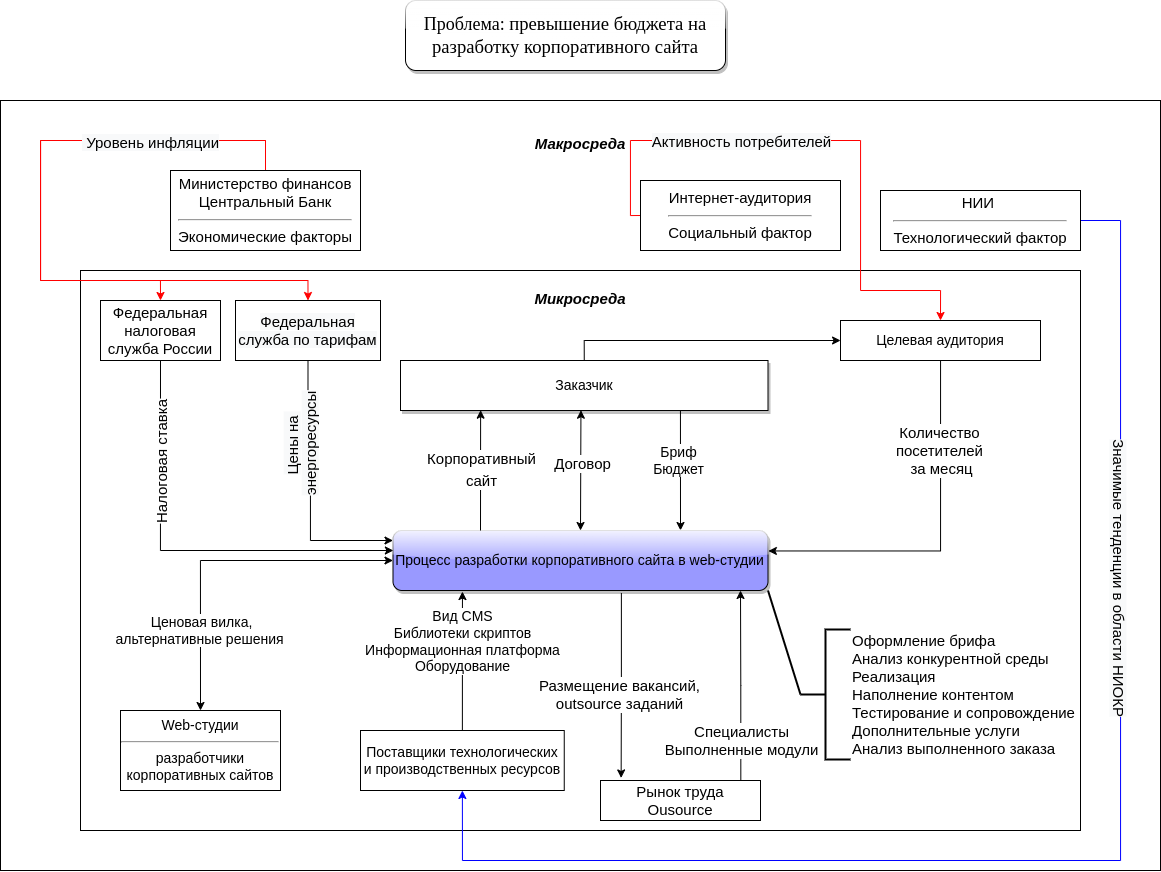

The diagram above was exported from draw.io. Its source (the exported page's mxGraphModel, read from the mxfile embedded in the PNG):
<mxGraphModel dx="849" dy="1950" grid="1" gridSize="10" guides="1" tooltips="1" connect="1" arrows="1" fold="1" page="1" pageScale="1" pageWidth="827" pageHeight="1169" math="0" shadow="0">
  <root>
    <mxCell id="0" />
    <mxCell id="1" parent="0" />
    <mxCell id="zRAi1UqgvViDkKMc7_Ai-1" value="&lt;b&gt;&lt;i&gt;Макросреда&lt;br&gt;&lt;br&gt;&lt;br&gt;&lt;br&gt;&lt;/i&gt;&lt;/b&gt;&lt;br&gt;&lt;br&gt;&lt;br&gt;&lt;br&gt;&lt;br&gt;&lt;br&gt;&lt;br&gt;&lt;br&gt;&lt;br&gt;&lt;br&gt;&lt;br&gt;&lt;br&gt;&lt;br&gt;&lt;br&gt;&lt;br&gt;&lt;br&gt;&lt;br&gt;&lt;br&gt;&lt;br&gt;&lt;br&gt;&lt;br&gt;&lt;br&gt;&lt;br&gt;&lt;br&gt;&lt;br&gt;&lt;br&gt;&lt;br&gt;&lt;br&gt;&lt;br&gt;&lt;br&gt;&lt;br&gt;&lt;br&gt;&lt;br&gt;&lt;br&gt;&lt;br&gt;" style="whiteSpace=wrap;html=1;fillStyle=auto;fontSize=15;fillColor=none;" parent="1" vertex="1">
      <mxGeometry x="260" y="-980" width="1160" height="770" as="geometry" />
    </mxCell>
    <mxCell id="HZ_Y_jGdPlglac9SPkzk-7" value="&lt;div style=&quot;text-align: right;&quot;&gt;&lt;b style=&quot;font-size: 15px; background-color: initial;&quot;&gt;&lt;i&gt;Микросреда&lt;/i&gt;&lt;/b&gt;&lt;/div&gt;&lt;div style=&quot;text-align: right;&quot;&gt;&lt;b style=&quot;font-size: 15px; background-color: initial;&quot;&gt;&lt;i&gt;&lt;br&gt;&lt;/i&gt;&lt;/b&gt;&lt;/div&gt;&lt;div style=&quot;text-align: right;&quot;&gt;&lt;b style=&quot;font-size: 15px; background-color: initial;&quot;&gt;&lt;i&gt;&amp;nbsp;&amp;nbsp;&lt;/i&gt;&lt;/b&gt;&lt;/div&gt;&lt;div style=&quot;text-align: right;&quot;&gt;&lt;b style=&quot;font-size: 15px; background-color: initial;&quot;&gt;&lt;i&gt;&lt;br&gt;&lt;/i&gt;&lt;/b&gt;&lt;/div&gt;&lt;div style=&quot;text-align: right;&quot;&gt;&lt;b style=&quot;font-size: 15px; background-color: initial;&quot;&gt;&lt;i&gt;&lt;br&gt;&lt;/i&gt;&lt;/b&gt;&lt;/div&gt;&lt;div style=&quot;text-align: right;&quot;&gt;&lt;b style=&quot;font-size: 15px; background-color: initial;&quot;&gt;&lt;i&gt;&lt;br&gt;&lt;/i&gt;&lt;/b&gt;&lt;/div&gt;&lt;div style=&quot;text-align: right;&quot;&gt;&lt;b style=&quot;font-size: 15px; background-color: initial;&quot;&gt;&lt;i&gt;&lt;br&gt;&lt;/i&gt;&lt;/b&gt;&lt;/div&gt;&lt;div style=&quot;text-align: right;&quot;&gt;&lt;b style=&quot;font-size: 15px; background-color: initial;&quot;&gt;&lt;i&gt;&lt;br&gt;&lt;/i&gt;&lt;/b&gt;&lt;/div&gt;&lt;div style=&quot;text-align: right;&quot;&gt;&lt;b style=&quot;font-size: 15px; background-color: initial;&quot;&gt;&lt;i&gt;&lt;br&gt;&lt;/i&gt;&lt;/b&gt;&lt;/div&gt;&lt;div style=&quot;text-align: right;&quot;&gt;&lt;b style=&quot;font-size: 15px; background-color: initial;&quot;&gt;&lt;i&gt;&lt;br&gt;&lt;/i&gt;&lt;/b&gt;&lt;/div&gt;&lt;div style=&quot;text-align: right;&quot;&gt;&lt;b style=&quot;font-size: 15px; background-color: initial;&quot;&gt;&lt;i&gt;&lt;br&gt;&lt;/i&gt;&lt;/b&gt;&lt;/div&gt;&lt;div style=&quot;text-align: right;&quot;&gt;&lt;b style=&quot;font-size: 15px; background-color: initial;&quot;&gt;&lt;i&gt;&lt;br&gt;&lt;/i&gt;&lt;/b&gt;&lt;/div&gt;&lt;div style=&quot;&quot;&gt;&lt;b style=&quot;font-size: 15px; background-color: initial;&quot;&gt;&lt;i&gt;&lt;br&gt;&lt;/i&gt;&lt;/b&gt;&lt;/div&gt;&lt;div style=&quot;text-align: right;&quot;&gt;&lt;br&gt;&lt;/div&gt;&lt;br&gt;&lt;br&gt;&lt;br&gt;&lt;br&gt;&lt;br&gt;&lt;br&gt;&lt;br&gt;&lt;br&gt;&lt;br&gt;&lt;br&gt;&lt;br&gt;&lt;br&gt;&lt;br&gt;&lt;br&gt;&lt;br&gt;&lt;br&gt;&lt;br&gt;&lt;br&gt;&lt;br&gt;" style="whiteSpace=wrap;html=1;fillStyle=auto;fillColor=none;" parent="1" vertex="1">
      <mxGeometry x="340" y="-810" width="1000" height="560" as="geometry" />
    </mxCell>
    <mxCell id="Xkj26IgVn4eaDyJiJRxx-17" style="edgeStyle=orthogonalEdgeStyle;rounded=0;orthogonalLoop=1;jettySize=auto;html=1;entryX=0.75;entryY=1;entryDx=0;entryDy=0;fontSize=14;startArrow=classic;startFill=1;endArrow=none;endFill=0;" parent="1" target="f7rByqiGt_arG0AUC2Tc-4" edge="1">
      <mxGeometry relative="1" as="geometry">
        <mxPoint x="940" y="-550" as="sourcePoint" />
        <Array as="points">
          <mxPoint x="940" y="-550" />
          <mxPoint x="940" y="-695" />
        </Array>
      </mxGeometry>
    </mxCell>
    <mxCell id="zRAi1UqgvViDkKMc7_Ai-22" style="edgeStyle=orthogonalEdgeStyle;rounded=0;orthogonalLoop=1;jettySize=auto;html=1;exitX=0.5;exitY=0;exitDx=0;exitDy=0;entryX=0;entryY=0.5;entryDx=0;entryDy=0;strokeColor=#000000;strokeWidth=1;fontSize=15;" parent="1" source="f7rByqiGt_arG0AUC2Tc-4" target="f7rByqiGt_arG0AUC2Tc-3" edge="1">
      <mxGeometry relative="1" as="geometry">
        <Array as="points">
          <mxPoint x="844" y="-740" />
          <mxPoint x="1100" y="-740" />
        </Array>
      </mxGeometry>
    </mxCell>
    <mxCell id="zRAi1UqgvViDkKMc7_Ai-31" style="edgeStyle=orthogonalEdgeStyle;rounded=0;orthogonalLoop=1;jettySize=auto;html=1;exitX=0.609;exitY=1.041;exitDx=0;exitDy=0;entryX=0.129;entryY=-0.064;entryDx=0;entryDy=0;strokeColor=#000000;strokeWidth=1;fontSize=15;entryPerimeter=0;exitPerimeter=0;" parent="1" source="f7rByqiGt_arG0AUC2Tc-1" target="zRAi1UqgvViDkKMc7_Ai-26" edge="1">
      <mxGeometry relative="1" as="geometry">
        <Array as="points" />
      </mxGeometry>
    </mxCell>
    <mxCell id="zRAi1UqgvViDkKMc7_Ai-32" value="Размещение вакансий,&lt;br&gt;outsource заданий" style="edgeLabel;html=1;align=center;verticalAlign=middle;resizable=0;points=[];fontSize=15;" parent="zRAi1UqgvViDkKMc7_Ai-31" vertex="1" connectable="0">
      <mxGeometry x="0.0533" y="-2" relative="1" as="geometry">
        <mxPoint y="4" as="offset" />
      </mxGeometry>
    </mxCell>
    <mxCell id="zRAi1UqgvViDkKMc7_Ai-36" style="orthogonalLoop=1;jettySize=auto;html=1;exitX=1;exitY=1;exitDx=0;exitDy=0;entryX=0;entryY=0.5;entryDx=0;entryDy=0;entryPerimeter=0;strokeColor=#000000;strokeWidth=2;fontSize=15;endArrow=none;endFill=0;rounded=0;" parent="1" source="f7rByqiGt_arG0AUC2Tc-1" target="zRAi1UqgvViDkKMc7_Ai-34" edge="1">
      <mxGeometry relative="1" as="geometry" />
    </mxCell>
    <mxCell id="f7rByqiGt_arG0AUC2Tc-1" value="&lt;font style=&quot;font-size: 14px;&quot;&gt;Процесс разработки корпоративного сайта в web-студии&lt;/font&gt;" style="whiteSpace=wrap;html=1;rounded=1;shadow=1;glass=1;fillColor=#9999FF;" parent="1" vertex="1">
      <mxGeometry x="652.5" y="-550" width="375" height="60" as="geometry" />
    </mxCell>
    <mxCell id="f7rByqiGt_arG0AUC2Tc-11" style="edgeStyle=orthogonalEdgeStyle;rounded=0;orthogonalLoop=1;jettySize=auto;html=1;exitX=0.5;exitY=0;exitDx=0;exitDy=0;entryX=0;entryY=0.5;entryDx=0;entryDy=0;fontSize=14;startArrow=classic;startFill=1;" parent="1" source="f7rByqiGt_arG0AUC2Tc-2" target="f7rByqiGt_arG0AUC2Tc-1" edge="1">
      <mxGeometry relative="1" as="geometry" />
    </mxCell>
    <mxCell id="Xkj26IgVn4eaDyJiJRxx-21" value="Ценовая вилка,&lt;br&gt;альтернативные решения&amp;nbsp;" style="edgeLabel;html=1;align=center;verticalAlign=middle;resizable=0;points=[];fontSize=14;" parent="f7rByqiGt_arG0AUC2Tc-11" vertex="1" connectable="0">
      <mxGeometry x="-0.6381" y="2" relative="1" as="geometry">
        <mxPoint x="2" y="-18" as="offset" />
      </mxGeometry>
    </mxCell>
    <mxCell id="f7rByqiGt_arG0AUC2Tc-2" value="Web-студии&lt;hr&gt;разработчики корпоративных сайтов" style="whiteSpace=wrap;html=1;fontSize=14;" parent="1" vertex="1">
      <mxGeometry x="380" y="-370" width="160" height="80" as="geometry" />
    </mxCell>
    <mxCell id="zRAi1UqgvViDkKMc7_Ai-20" style="edgeStyle=orthogonalEdgeStyle;rounded=0;orthogonalLoop=1;jettySize=auto;html=1;exitX=0.804;exitY=0.996;exitDx=0;exitDy=0;entryX=1.001;entryY=0.341;entryDx=0;entryDy=0;strokeColor=#000000;strokeWidth=1;fontSize=15;entryPerimeter=0;exitPerimeter=0;" parent="1" source="f7rByqiGt_arG0AUC2Tc-3" target="f7rByqiGt_arG0AUC2Tc-1" edge="1">
      <mxGeometry relative="1" as="geometry">
        <Array as="points">
          <mxPoint x="1200" y="-720" />
          <mxPoint x="1200" y="-529" />
        </Array>
      </mxGeometry>
    </mxCell>
    <mxCell id="zRAi1UqgvViDkKMc7_Ai-25" value="Количество &lt;br&gt;посетителей &lt;br&gt;за месяц" style="edgeLabel;html=1;align=center;verticalAlign=middle;resizable=0;points=[];fontSize=15;" parent="zRAi1UqgvViDkKMc7_Ai-20" vertex="1" connectable="0">
      <mxGeometry x="-0.831" y="1" relative="1" as="geometry">
        <mxPoint x="-25" y="89" as="offset" />
      </mxGeometry>
    </mxCell>
    <mxCell id="f7rByqiGt_arG0AUC2Tc-3" value="Целевая аудитория" style="whiteSpace=wrap;html=1;fontSize=14;" parent="1" vertex="1">
      <mxGeometry x="1100" y="-760" width="200" height="40" as="geometry" />
    </mxCell>
    <mxCell id="Xkj26IgVn4eaDyJiJRxx-16" style="edgeStyle=orthogonalEdgeStyle;rounded=0;orthogonalLoop=1;jettySize=auto;html=1;exitX=0.218;exitY=0.994;exitDx=0;exitDy=0;fontSize=14;startArrow=classic;startFill=1;endArrow=none;endFill=0;exitPerimeter=0;" parent="1" source="f7rByqiGt_arG0AUC2Tc-4" edge="1">
      <mxGeometry relative="1" as="geometry">
        <mxPoint x="740" y="-550" as="targetPoint" />
        <Array as="points">
          <mxPoint x="740" y="-670" />
        </Array>
      </mxGeometry>
    </mxCell>
    <mxCell id="Xkj26IgVn4eaDyJiJRxx-18" value="Бриф&lt;br&gt;Бюджет" style="edgeLabel;html=1;align=center;verticalAlign=middle;resizable=0;points=[];fontSize=14;rotation=0;" parent="Xkj26IgVn4eaDyJiJRxx-16" vertex="1" connectable="0">
      <mxGeometry x="-0.219" relative="1" as="geometry">
        <mxPoint x="197" y="3" as="offset" />
      </mxGeometry>
    </mxCell>
    <mxCell id="7Zp1ACRHDtmo-YgIxGhd-1" value="&lt;span style=&quot;font-size: 15px;&quot;&gt;Корпоративный&lt;/span&gt;&lt;br style=&quot;font-size: 15px;&quot;&gt;&lt;span style=&quot;font-size: 15px;&quot;&gt;сайт&lt;/span&gt;" style="edgeLabel;html=1;align=center;verticalAlign=middle;resizable=0;points=[];" parent="Xkj26IgVn4eaDyJiJRxx-16" vertex="1" connectable="0">
      <mxGeometry x="0.1483" y="1" relative="1" as="geometry">
        <mxPoint x="-1" y="-11" as="offset" />
      </mxGeometry>
    </mxCell>
    <mxCell id="7Zp1ACRHDtmo-YgIxGhd-16" style="edgeStyle=orthogonalEdgeStyle;rounded=0;orthogonalLoop=1;jettySize=auto;html=1;exitX=0.491;exitY=0.995;exitDx=0;exitDy=0;entryX=0.5;entryY=0;entryDx=0;entryDy=0;strokeColor=#000000;fontSize=15;exitPerimeter=0;startArrow=classic;startFill=1;" parent="1" source="f7rByqiGt_arG0AUC2Tc-4" target="f7rByqiGt_arG0AUC2Tc-1" edge="1">
      <mxGeometry relative="1" as="geometry">
        <Array as="points">
          <mxPoint x="840" y="-670" />
        </Array>
      </mxGeometry>
    </mxCell>
    <mxCell id="7Zp1ACRHDtmo-YgIxGhd-17" value="Договор" style="edgeLabel;html=1;align=center;verticalAlign=middle;resizable=0;points=[];fontSize=15;" parent="7Zp1ACRHDtmo-YgIxGhd-16" vertex="1" connectable="0">
      <mxGeometry x="-0.1107" y="1" relative="1" as="geometry">
        <mxPoint as="offset" />
      </mxGeometry>
    </mxCell>
    <mxCell id="f7rByqiGt_arG0AUC2Tc-4" value="Заказчик" style="whiteSpace=wrap;html=1;fontSize=14;shadow=1;" parent="1" vertex="1">
      <mxGeometry x="660" y="-720" width="367.5" height="50" as="geometry" />
    </mxCell>
    <mxCell id="Xkj26IgVn4eaDyJiJRxx-2" style="edgeStyle=orthogonalEdgeStyle;rounded=0;orthogonalLoop=1;jettySize=auto;html=1;exitX=0.5;exitY=0;exitDx=0;exitDy=0;startArrow=none;startFill=0;" parent="1" source="Xkj26IgVn4eaDyJiJRxx-1" edge="1">
      <mxGeometry relative="1" as="geometry">
        <Array as="points">
          <mxPoint x="722" y="-489" />
        </Array>
        <mxPoint x="722" y="-489" as="targetPoint" />
      </mxGeometry>
    </mxCell>
    <mxCell id="Xkj26IgVn4eaDyJiJRxx-23" value="Вид CMS&lt;br&gt;Библиотеки скриптов&lt;br&gt;Информационная платформа&lt;br&gt;Оборудование" style="edgeLabel;html=1;align=center;verticalAlign=middle;resizable=0;points=[];fontSize=14;" parent="Xkj26IgVn4eaDyJiJRxx-2" vertex="1" connectable="0">
      <mxGeometry x="-0.287" y="-1" relative="1" as="geometry">
        <mxPoint x="-1" y="-40" as="offset" />
      </mxGeometry>
    </mxCell>
    <mxCell id="Xkj26IgVn4eaDyJiJRxx-1" value="&lt;span style=&quot;font-size: 14px;&quot;&gt;Поставщики технологических и производственных ресурсов&lt;/span&gt;" style="whiteSpace=wrap;html=1;" parent="1" vertex="1">
      <mxGeometry x="620" y="-350" width="203.75" height="60" as="geometry" />
    </mxCell>
    <mxCell id="Xkj26IgVn4eaDyJiJRxx-38" value="&lt;font face=&quot;Times New Roman&quot; style=&quot;font-size: 18px;&quot;&gt;Проблема:&amp;nbsp;&lt;/font&gt;&lt;span style=&quot;font-size: 14pt; background-color: transparent; font-family: &amp;quot;Times New Roman&amp;quot;, serif; text-align: left; text-indent: 1.25cm;&quot;&gt;превышение бюджета на разработку корпоративного сайта&lt;/span&gt;" style="whiteSpace=wrap;html=1;rounded=1;shadow=1;glass=1;fontSize=14;gradientColor=none;" parent="1" vertex="1">
      <mxGeometry x="665" y="-1080" width="320" height="70" as="geometry" />
    </mxCell>
    <mxCell id="zRAi1UqgvViDkKMc7_Ai-9" style="edgeStyle=orthogonalEdgeStyle;rounded=0;orthogonalLoop=1;jettySize=auto;html=1;exitX=0.5;exitY=0;exitDx=0;exitDy=0;fontSize=15;strokeColor=#FF0000;strokeWidth=1;entryX=0.5;entryY=0;entryDx=0;entryDy=0;" parent="1" source="zRAi1UqgvViDkKMc7_Ai-3" target="7Zp1ACRHDtmo-YgIxGhd-3" edge="1">
      <mxGeometry relative="1" as="geometry">
        <mxPoint x="653" y="-540" as="targetPoint" />
        <Array as="points">
          <mxPoint x="525" y="-940" />
          <mxPoint x="300" y="-940" />
          <mxPoint x="300" y="-800" />
          <mxPoint x="420" y="-800" />
        </Array>
      </mxGeometry>
    </mxCell>
    <mxCell id="7Zp1ACRHDtmo-YgIxGhd-12" style="edgeStyle=orthogonalEdgeStyle;rounded=0;orthogonalLoop=1;jettySize=auto;html=1;exitX=0.5;exitY=0;exitDx=0;exitDy=0;entryX=0.5;entryY=0;entryDx=0;entryDy=0;fontSize=15;strokeColor=#FF0000;" parent="1" source="zRAi1UqgvViDkKMc7_Ai-3" target="7Zp1ACRHDtmo-YgIxGhd-8" edge="1">
      <mxGeometry relative="1" as="geometry">
        <Array as="points">
          <mxPoint x="525" y="-940" />
          <mxPoint x="300" y="-940" />
          <mxPoint x="300" y="-800" />
          <mxPoint x="568" y="-800" />
        </Array>
      </mxGeometry>
    </mxCell>
    <mxCell id="7Zp1ACRHDtmo-YgIxGhd-13" value="&lt;span style=&quot;background-color: rgb(248, 249, 250);&quot;&gt;&amp;nbsp;Уровень инфляции&lt;/span&gt;" style="edgeLabel;html=1;align=center;verticalAlign=middle;resizable=0;points=[];fontSize=15;" parent="7Zp1ACRHDtmo-YgIxGhd-12" vertex="1" connectable="0">
      <mxGeometry x="-0.5406" y="1" relative="1" as="geometry">
        <mxPoint x="11" as="offset" />
      </mxGeometry>
    </mxCell>
    <mxCell id="zRAi1UqgvViDkKMc7_Ai-3" value="Министерство финансов&lt;br&gt;Центральный Банк&lt;br&gt;&lt;hr&gt;Экономические факторы" style="whiteSpace=wrap;html=1;fillStyle=auto;fontSize=15;fillColor=default;" parent="1" vertex="1">
      <mxGeometry x="430" y="-910" width="190" height="80" as="geometry" />
    </mxCell>
    <mxCell id="zRAi1UqgvViDkKMc7_Ai-10" style="edgeStyle=orthogonalEdgeStyle;rounded=0;orthogonalLoop=1;jettySize=auto;html=1;exitX=0;exitY=0.5;exitDx=0;exitDy=0;entryX=0.5;entryY=0;entryDx=0;entryDy=0;strokeColor=#FF0000;fontSize=15;strokeWidth=1;" parent="1" source="zRAi1UqgvViDkKMc7_Ai-4" target="f7rByqiGt_arG0AUC2Tc-3" edge="1">
      <mxGeometry relative="1" as="geometry">
        <Array as="points">
          <mxPoint x="890" y="-865" />
          <mxPoint x="890" y="-940" />
          <mxPoint x="1120" y="-940" />
          <mxPoint x="1120" y="-790" />
          <mxPoint x="1200" y="-790" />
        </Array>
      </mxGeometry>
    </mxCell>
    <mxCell id="zRAi1UqgvViDkKMc7_Ai-15" value="&lt;span style=&quot;background-color: rgb(248, 249, 250);&quot;&gt;Активность потребителей&lt;/span&gt;" style="edgeLabel;html=1;align=center;verticalAlign=middle;resizable=0;points=[];fontSize=15;" parent="zRAi1UqgvViDkKMc7_Ai-10" vertex="1" connectable="0">
      <mxGeometry x="-0.6127" y="1" relative="1" as="geometry">
        <mxPoint x="84" y="1" as="offset" />
      </mxGeometry>
    </mxCell>
    <mxCell id="zRAi1UqgvViDkKMc7_Ai-4" value="Интернет-аудитория&lt;hr&gt;Социальный фактор" style="whiteSpace=wrap;html=1;fillStyle=auto;fontSize=15;fillColor=default;" parent="1" vertex="1">
      <mxGeometry x="900" y="-900" width="200" height="70" as="geometry" />
    </mxCell>
    <mxCell id="zRAi1UqgvViDkKMc7_Ai-11" style="edgeStyle=orthogonalEdgeStyle;rounded=0;orthogonalLoop=1;jettySize=auto;html=1;exitX=1;exitY=0.5;exitDx=0;exitDy=0;strokeColor=#0000FF;fontSize=15;entryX=0.5;entryY=1;entryDx=0;entryDy=0;" parent="1" source="zRAi1UqgvViDkKMc7_Ai-5" target="Xkj26IgVn4eaDyJiJRxx-1" edge="1">
      <mxGeometry relative="1" as="geometry">
        <mxPoint x="1028" y="-510" as="targetPoint" />
        <Array as="points">
          <mxPoint x="1380" y="-860" />
          <mxPoint x="1380" y="-220" />
          <mxPoint x="722" y="-220" />
        </Array>
      </mxGeometry>
    </mxCell>
    <mxCell id="zRAi1UqgvViDkKMc7_Ai-16" value="&lt;span style=&quot;background-color: rgb(248, 249, 250);&quot;&gt;Значимые тенденции в области НИОКР&lt;/span&gt;" style="edgeLabel;html=1;align=center;verticalAlign=middle;resizable=0;points=[];fontSize=15;rotation=90;" parent="zRAi1UqgvViDkKMc7_Ai-11" vertex="1" connectable="0">
      <mxGeometry x="-0.484" y="-1" relative="1" as="geometry">
        <mxPoint y="34" as="offset" />
      </mxGeometry>
    </mxCell>
    <mxCell id="zRAi1UqgvViDkKMc7_Ai-5" value="НИИ&amp;nbsp;&lt;hr&gt;Технологический фактор" style="whiteSpace=wrap;html=1;fillStyle=auto;fontSize=15;fillColor=default;" parent="1" vertex="1">
      <mxGeometry x="1140" y="-890" width="200" height="60" as="geometry" />
    </mxCell>
    <mxCell id="zRAi1UqgvViDkKMc7_Ai-28" style="edgeStyle=orthogonalEdgeStyle;rounded=0;orthogonalLoop=1;jettySize=auto;html=1;exitX=0.877;exitY=0.016;exitDx=0;exitDy=0;strokeColor=#000000;strokeWidth=1;fontSize=15;exitPerimeter=0;" parent="1" source="zRAi1UqgvViDkKMc7_Ai-26" edge="1">
      <mxGeometry relative="1" as="geometry">
        <mxPoint x="1000" y="-490" as="targetPoint" />
        <Array as="points" />
      </mxGeometry>
    </mxCell>
    <mxCell id="zRAi1UqgvViDkKMc7_Ai-30" value="Специалисты&lt;br&gt;Выполненные модули" style="edgeLabel;html=1;align=center;verticalAlign=middle;resizable=0;points=[];fontSize=15;" parent="zRAi1UqgvViDkKMc7_Ai-28" vertex="1" connectable="0">
      <mxGeometry x="0.1403" y="1" relative="1" as="geometry">
        <mxPoint x="1" y="68" as="offset" />
      </mxGeometry>
    </mxCell>
    <mxCell id="zRAi1UqgvViDkKMc7_Ai-26" value="Рынок труда&lt;br&gt;Ousource" style="whiteSpace=wrap;html=1;fillStyle=auto;fontSize=15;fillColor=default;" parent="1" vertex="1">
      <mxGeometry x="860" y="-300" width="160" height="40" as="geometry" />
    </mxCell>
    <mxCell id="zRAi1UqgvViDkKMc7_Ai-34" value="Оформление брифа&lt;br&gt;Анализ конкурентной среды&lt;br&gt;Реализация&lt;br&gt;Наполнение контентом&lt;br&gt;Тестирование и сопровождение&lt;br&gt;Дополнительные услуги&lt;br&gt;Анализ выполненного заказа&amp;nbsp;&amp;nbsp;" style="strokeWidth=2;html=1;shape=mxgraph.flowchart.annotation_2;align=left;labelPosition=right;pointerEvents=1;fillStyle=auto;fontSize=15;fillColor=default;" parent="1" vertex="1">
      <mxGeometry x="1060" y="-451" width="50" height="130" as="geometry" />
    </mxCell>
    <mxCell id="7Zp1ACRHDtmo-YgIxGhd-4" style="edgeStyle=orthogonalEdgeStyle;rounded=0;orthogonalLoop=1;jettySize=auto;html=1;exitX=0.5;exitY=1;exitDx=0;exitDy=0;entryX=0.001;entryY=0.328;entryDx=0;entryDy=0;entryPerimeter=0;" parent="1" source="7Zp1ACRHDtmo-YgIxGhd-3" target="f7rByqiGt_arG0AUC2Tc-1" edge="1">
      <mxGeometry relative="1" as="geometry">
        <Array as="points">
          <mxPoint x="420" y="-530" />
          <mxPoint x="653" y="-530" />
        </Array>
      </mxGeometry>
    </mxCell>
    <mxCell id="7Zp1ACRHDtmo-YgIxGhd-7" value="&lt;font style=&quot;font-size: 15px;&quot;&gt;Налоговая ставка&lt;/font&gt;" style="edgeLabel;html=1;align=center;verticalAlign=middle;resizable=0;points=[];rotation=270;" parent="7Zp1ACRHDtmo-YgIxGhd-4" vertex="1" connectable="0">
      <mxGeometry x="-0.6685" relative="1" as="geometry">
        <mxPoint y="32" as="offset" />
      </mxGeometry>
    </mxCell>
    <mxCell id="7Zp1ACRHDtmo-YgIxGhd-3" value="&lt;font style=&quot;font-size: 15px;&quot;&gt;Федеральная налоговая служба России&lt;/font&gt;" style="whiteSpace=wrap;html=1;" parent="1" vertex="1">
      <mxGeometry x="360" y="-780" width="120" height="60" as="geometry" />
    </mxCell>
    <mxCell id="7Zp1ACRHDtmo-YgIxGhd-9" style="edgeStyle=orthogonalEdgeStyle;rounded=0;orthogonalLoop=1;jettySize=auto;html=1;exitX=0.5;exitY=1;exitDx=0;exitDy=0;fontSize=15;" parent="1" source="7Zp1ACRHDtmo-YgIxGhd-8" target="f7rByqiGt_arG0AUC2Tc-1" edge="1">
      <mxGeometry relative="1" as="geometry">
        <Array as="points">
          <mxPoint x="568" y="-635" />
          <mxPoint x="570" y="-635" />
          <mxPoint x="570" y="-540" />
        </Array>
      </mxGeometry>
    </mxCell>
    <mxCell id="7Zp1ACRHDtmo-YgIxGhd-10" value="&lt;span style=&quot;background-color: rgb(248, 249, 250);&quot;&gt;Цены на &lt;br&gt;энергоресурсы&lt;/span&gt;" style="edgeLabel;html=1;align=center;verticalAlign=middle;resizable=0;points=[];fontSize=15;rotation=270;" parent="7Zp1ACRHDtmo-YgIxGhd-9" vertex="1" connectable="0">
      <mxGeometry x="-0.2043" y="2" relative="1" as="geometry">
        <mxPoint x="-12" y="-19" as="offset" />
      </mxGeometry>
    </mxCell>
    <mxCell id="7Zp1ACRHDtmo-YgIxGhd-8" value="&lt;span style=&quot;color: rgb(0, 0, 0); font-family: Helvetica; font-size: 15px; font-style: normal; font-variant-ligatures: normal; font-variant-caps: normal; font-weight: 400; letter-spacing: normal; orphans: 2; text-align: center; text-indent: 0px; text-transform: none; widows: 2; word-spacing: 0px; -webkit-text-stroke-width: 0px; background-color: rgb(248, 249, 250); text-decoration-thickness: initial; text-decoration-style: initial; text-decoration-color: initial; float: none; display: inline !important;&quot;&gt;Федеральная служба по тарифам&lt;/span&gt;" style="whiteSpace=wrap;html=1;fontSize=15;" parent="1" vertex="1">
      <mxGeometry x="495" y="-780" width="145" height="60" as="geometry" />
    </mxCell>
  </root>
</mxGraphModel>